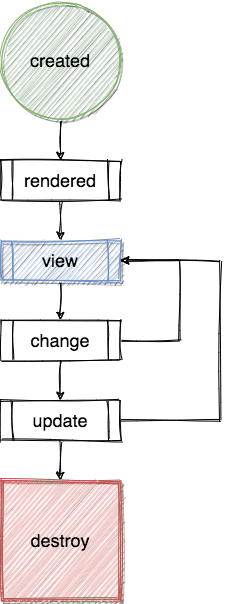

The diagram above was exported from draw.io. Its source (the exported page's mxGraphModel, read from the mxfile embedded in the PNG):
<mxGraphModel dx="1034" dy="908" grid="1" gridSize="10" guides="1" tooltips="1" connect="1" arrows="1" fold="1" page="1" pageScale="1" pageWidth="827" pageHeight="1169" math="0" shadow="0">
  <root>
    <mxCell id="WIyWlLk6GJQsqaUBKTNV-0" />
    <mxCell id="WIyWlLk6GJQsqaUBKTNV-1" parent="WIyWlLk6GJQsqaUBKTNV-0" />
    <mxCell id="aPZZ3B3XMVdCOj7-JDHC-2" style="edgeStyle=orthogonalEdgeStyle;rounded=0;orthogonalLoop=1;jettySize=auto;html=1;exitX=0.5;exitY=1;exitDx=0;exitDy=0;entryX=0.5;entryY=0;entryDx=0;entryDy=0;sketch=1;fontSize=18;labelBorderColor=none;fontStyle=0" edge="1" parent="WIyWlLk6GJQsqaUBKTNV-1" source="aPZZ3B3XMVdCOj7-JDHC-0" target="aPZZ3B3XMVdCOj7-JDHC-1">
      <mxGeometry relative="1" as="geometry" />
    </mxCell>
    <mxCell id="aPZZ3B3XMVdCOj7-JDHC-0" value="created" style="ellipse;whiteSpace=wrap;html=1;aspect=fixed;fillColor=#d5e8d4;strokeColor=#82b366;shadow=1;sketch=1;fontSize=18;labelBorderColor=none;fontStyle=0" vertex="1" parent="WIyWlLk6GJQsqaUBKTNV-1">
      <mxGeometry x="340" y="120" width="120" height="120" as="geometry" />
    </mxCell>
    <mxCell id="aPZZ3B3XMVdCOj7-JDHC-7" style="edgeStyle=orthogonalEdgeStyle;rounded=0;orthogonalLoop=1;jettySize=auto;html=1;exitX=0.5;exitY=1;exitDx=0;exitDy=0;entryX=0.5;entryY=0;entryDx=0;entryDy=0;sketch=1;fontSize=18;labelBorderColor=none;fontStyle=0" edge="1" parent="WIyWlLk6GJQsqaUBKTNV-1" source="aPZZ3B3XMVdCOj7-JDHC-1" target="aPZZ3B3XMVdCOj7-JDHC-3">
      <mxGeometry relative="1" as="geometry" />
    </mxCell>
    <mxCell id="aPZZ3B3XMVdCOj7-JDHC-1" value="rendered" style="shape=process;whiteSpace=wrap;html=1;backgroundOutline=1;sketch=1;fontSize=18;labelBorderColor=none;fontStyle=0" vertex="1" parent="WIyWlLk6GJQsqaUBKTNV-1">
      <mxGeometry x="340" y="280" width="120" height="40" as="geometry" />
    </mxCell>
    <mxCell id="aPZZ3B3XMVdCOj7-JDHC-8" style="edgeStyle=orthogonalEdgeStyle;rounded=0;orthogonalLoop=1;jettySize=auto;html=1;exitX=0.5;exitY=1;exitDx=0;exitDy=0;entryX=0.5;entryY=0;entryDx=0;entryDy=0;sketch=1;fontSize=18;labelBorderColor=none;fontStyle=0" edge="1" parent="WIyWlLk6GJQsqaUBKTNV-1" source="aPZZ3B3XMVdCOj7-JDHC-3" target="aPZZ3B3XMVdCOj7-JDHC-4">
      <mxGeometry relative="1" as="geometry" />
    </mxCell>
    <mxCell id="aPZZ3B3XMVdCOj7-JDHC-3" value="view" style="shape=process;whiteSpace=wrap;html=1;backgroundOutline=1;fillColor=#dae8fc;strokeColor=#6c8ebf;shadow=1;sketch=1;fontSize=18;labelBorderColor=none;fontStyle=0" vertex="1" parent="WIyWlLk6GJQsqaUBKTNV-1">
      <mxGeometry x="340" y="360" width="120" height="40" as="geometry" />
    </mxCell>
    <mxCell id="aPZZ3B3XMVdCOj7-JDHC-9" style="edgeStyle=orthogonalEdgeStyle;rounded=0;orthogonalLoop=1;jettySize=auto;html=1;exitX=0.5;exitY=1;exitDx=0;exitDy=0;entryX=0.5;entryY=0;entryDx=0;entryDy=0;sketch=1;fontSize=18;labelBorderColor=none;fontStyle=0" edge="1" parent="WIyWlLk6GJQsqaUBKTNV-1" source="aPZZ3B3XMVdCOj7-JDHC-4" target="aPZZ3B3XMVdCOj7-JDHC-5">
      <mxGeometry relative="1" as="geometry" />
    </mxCell>
    <mxCell id="aPZZ3B3XMVdCOj7-JDHC-12" style="edgeStyle=orthogonalEdgeStyle;rounded=0;orthogonalLoop=1;jettySize=auto;html=1;exitX=1;exitY=0.5;exitDx=0;exitDy=0;entryX=1;entryY=0.5;entryDx=0;entryDy=0;sketch=1;fontSize=18;labelBorderColor=none;fontStyle=0" edge="1" parent="WIyWlLk6GJQsqaUBKTNV-1" source="aPZZ3B3XMVdCOj7-JDHC-4" target="aPZZ3B3XMVdCOj7-JDHC-3">
      <mxGeometry relative="1" as="geometry">
        <Array as="points">
          <mxPoint x="520" y="460" />
          <mxPoint x="520" y="380" />
        </Array>
      </mxGeometry>
    </mxCell>
    <mxCell id="aPZZ3B3XMVdCOj7-JDHC-4" value="change" style="shape=process;whiteSpace=wrap;html=1;backgroundOutline=1;sketch=1;fontSize=18;labelBorderColor=none;fontStyle=0" vertex="1" parent="WIyWlLk6GJQsqaUBKTNV-1">
      <mxGeometry x="340" y="440" width="120" height="40" as="geometry" />
    </mxCell>
    <mxCell id="aPZZ3B3XMVdCOj7-JDHC-10" style="edgeStyle=orthogonalEdgeStyle;rounded=0;orthogonalLoop=1;jettySize=auto;html=1;exitX=0.5;exitY=1;exitDx=0;exitDy=0;entryX=0.5;entryY=0;entryDx=0;entryDy=0;sketch=1;fontSize=18;labelBorderColor=none;fontStyle=0" edge="1" parent="WIyWlLk6GJQsqaUBKTNV-1" source="aPZZ3B3XMVdCOj7-JDHC-5" target="aPZZ3B3XMVdCOj7-JDHC-6">
      <mxGeometry relative="1" as="geometry" />
    </mxCell>
    <mxCell id="aPZZ3B3XMVdCOj7-JDHC-11" style="edgeStyle=orthogonalEdgeStyle;rounded=0;orthogonalLoop=1;jettySize=auto;html=1;exitX=1;exitY=0.5;exitDx=0;exitDy=0;entryX=1;entryY=0.5;entryDx=0;entryDy=0;sketch=1;fontSize=18;labelBorderColor=none;fontStyle=0" edge="1" parent="WIyWlLk6GJQsqaUBKTNV-1" source="aPZZ3B3XMVdCOj7-JDHC-5" target="aPZZ3B3XMVdCOj7-JDHC-3">
      <mxGeometry relative="1" as="geometry">
        <Array as="points">
          <mxPoint x="560" y="540" />
          <mxPoint x="560" y="380" />
        </Array>
      </mxGeometry>
    </mxCell>
    <mxCell id="aPZZ3B3XMVdCOj7-JDHC-5" value="update" style="shape=process;whiteSpace=wrap;html=1;backgroundOutline=1;sketch=1;fontSize=18;labelBorderColor=none;fontStyle=0" vertex="1" parent="WIyWlLk6GJQsqaUBKTNV-1">
      <mxGeometry x="340" y="520" width="120" height="40" as="geometry" />
    </mxCell>
    <mxCell id="aPZZ3B3XMVdCOj7-JDHC-6" value="&lt;span style=&quot;font-size: 18px;&quot;&gt;&lt;font style=&quot;font-size: 18px;&quot;&gt;destroy&lt;/font&gt;&lt;/span&gt;" style="shape=ext;double=1;whiteSpace=wrap;html=1;aspect=fixed;fillColor=#f8cecc;strokeColor=#b85450;shadow=1;sketch=1;fontSize=18;labelBorderColor=none;fontStyle=0" vertex="1" parent="WIyWlLk6GJQsqaUBKTNV-1">
      <mxGeometry x="340" y="600" width="120" height="120" as="geometry" />
    </mxCell>
  </root>
</mxGraphModel>